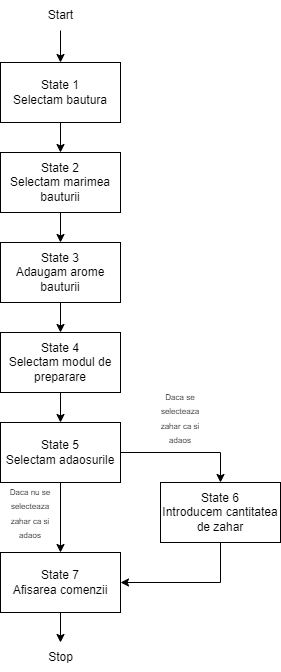

The diagram above was exported from draw.io. Its source (the exported page's mxGraphModel, read from the mxfile embedded in the PNG):
<mxGraphModel dx="1361" dy="632" grid="1" gridSize="10" guides="1" tooltips="1" connect="1" arrows="1" fold="1" page="1" pageScale="1" pageWidth="850" pageHeight="1100" math="0" shadow="0">
  <root>
    <mxCell id="0" />
    <mxCell id="1" parent="0" />
    <mxCell id="19knM58bbXAebNSv880c-1" value="State 1&lt;br&gt;Selectam bautura" style="rounded=0;whiteSpace=wrap;html=1;" vertex="1" parent="1">
      <mxGeometry x="200" y="140" width="120" height="60" as="geometry" />
    </mxCell>
    <mxCell id="19knM58bbXAebNSv880c-2" value="Start" style="text;html=1;align=center;verticalAlign=middle;resizable=0;points=[];autosize=1;strokeColor=none;fillColor=none;" vertex="1" parent="1">
      <mxGeometry x="235" y="78" width="50" height="30" as="geometry" />
    </mxCell>
    <mxCell id="19knM58bbXAebNSv880c-3" value="State 2&lt;br&gt;Selectam marimea bauturii" style="rounded=0;whiteSpace=wrap;html=1;" vertex="1" parent="1">
      <mxGeometry x="200" y="230" width="120" height="60" as="geometry" />
    </mxCell>
    <mxCell id="19knM58bbXAebNSv880c-4" value="State 3&lt;br&gt;Adaugam arome bauturii" style="rounded=0;whiteSpace=wrap;html=1;" vertex="1" parent="1">
      <mxGeometry x="200" y="320" width="120" height="60" as="geometry" />
    </mxCell>
    <mxCell id="19knM58bbXAebNSv880c-5" value="State 4&lt;br&gt;Selectam modul de preparare" style="rounded=0;whiteSpace=wrap;html=1;" vertex="1" parent="1">
      <mxGeometry x="200" y="410" width="120" height="60" as="geometry" />
    </mxCell>
    <mxCell id="19knM58bbXAebNSv880c-6" value="State 5&lt;br&gt;Selectam adaosurile" style="rounded=0;whiteSpace=wrap;html=1;" vertex="1" parent="1">
      <mxGeometry x="200" y="500" width="120" height="60" as="geometry" />
    </mxCell>
    <mxCell id="19knM58bbXAebNSv880c-7" value="State 7&lt;br&gt;Afisarea comenzii" style="rounded=0;whiteSpace=wrap;html=1;" vertex="1" parent="1">
      <mxGeometry x="200" y="630" width="120" height="60" as="geometry" />
    </mxCell>
    <mxCell id="19knM58bbXAebNSv880c-8" value="State 6&lt;br&gt;Introducem cantitatea de zahar" style="rounded=0;whiteSpace=wrap;html=1;" vertex="1" parent="1">
      <mxGeometry x="360" y="560" width="120" height="60" as="geometry" />
    </mxCell>
    <mxCell id="19knM58bbXAebNSv880c-9" value="" style="endArrow=classic;html=1;rounded=0;entryX=0.5;entryY=0;entryDx=0;entryDy=0;" edge="1" parent="1" source="19knM58bbXAebNSv880c-2" target="19knM58bbXAebNSv880c-1">
      <mxGeometry width="50" height="50" relative="1" as="geometry">
        <mxPoint x="240" y="480" as="sourcePoint" />
        <mxPoint x="259" y="140" as="targetPoint" />
      </mxGeometry>
    </mxCell>
    <mxCell id="19knM58bbXAebNSv880c-10" value="" style="endArrow=classic;html=1;rounded=0;exitX=0.5;exitY=1;exitDx=0;exitDy=0;entryX=0.5;entryY=0;entryDx=0;entryDy=0;" edge="1" parent="1" source="19knM58bbXAebNSv880c-1" target="19knM58bbXAebNSv880c-3">
      <mxGeometry width="50" height="50" relative="1" as="geometry">
        <mxPoint x="240" y="400" as="sourcePoint" />
        <mxPoint x="290" y="350" as="targetPoint" />
      </mxGeometry>
    </mxCell>
    <mxCell id="19knM58bbXAebNSv880c-11" value="" style="endArrow=classic;html=1;rounded=0;exitX=0.5;exitY=1;exitDx=0;exitDy=0;entryX=0.5;entryY=0;entryDx=0;entryDy=0;" edge="1" parent="1" source="19knM58bbXAebNSv880c-3" target="19knM58bbXAebNSv880c-4">
      <mxGeometry width="50" height="50" relative="1" as="geometry">
        <mxPoint x="240" y="400" as="sourcePoint" />
        <mxPoint x="290" y="350" as="targetPoint" />
      </mxGeometry>
    </mxCell>
    <mxCell id="19knM58bbXAebNSv880c-12" value="" style="endArrow=classic;html=1;rounded=0;entryX=0.5;entryY=0;entryDx=0;entryDy=0;exitX=0.5;exitY=1;exitDx=0;exitDy=0;" edge="1" parent="1" source="19knM58bbXAebNSv880c-4" target="19knM58bbXAebNSv880c-5">
      <mxGeometry width="50" height="50" relative="1" as="geometry">
        <mxPoint x="260" y="380" as="sourcePoint" />
        <mxPoint x="290" y="350" as="targetPoint" />
      </mxGeometry>
    </mxCell>
    <mxCell id="19knM58bbXAebNSv880c-13" value="" style="endArrow=classic;html=1;rounded=0;exitX=0.5;exitY=1;exitDx=0;exitDy=0;entryX=0.5;entryY=0;entryDx=0;entryDy=0;" edge="1" parent="1" source="19knM58bbXAebNSv880c-5" target="19knM58bbXAebNSv880c-6">
      <mxGeometry width="50" height="50" relative="1" as="geometry">
        <mxPoint x="240" y="400" as="sourcePoint" />
        <mxPoint x="290" y="350" as="targetPoint" />
      </mxGeometry>
    </mxCell>
    <mxCell id="19knM58bbXAebNSv880c-14" value="" style="endArrow=classic;html=1;rounded=0;exitX=1;exitY=0.5;exitDx=0;exitDy=0;entryX=0.5;entryY=0;entryDx=0;entryDy=0;" edge="1" parent="1" source="19knM58bbXAebNSv880c-6" target="19knM58bbXAebNSv880c-8">
      <mxGeometry width="50" height="50" relative="1" as="geometry">
        <mxPoint x="240" y="400" as="sourcePoint" />
        <mxPoint x="430" y="530" as="targetPoint" />
        <Array as="points">
          <mxPoint x="420" y="530" />
        </Array>
      </mxGeometry>
    </mxCell>
    <mxCell id="19knM58bbXAebNSv880c-15" value="" style="endArrow=classic;html=1;rounded=0;entryX=1;entryY=0.5;entryDx=0;entryDy=0;exitX=0.5;exitY=1;exitDx=0;exitDy=0;" edge="1" parent="1" source="19knM58bbXAebNSv880c-8" target="19knM58bbXAebNSv880c-7">
      <mxGeometry width="50" height="50" relative="1" as="geometry">
        <mxPoint x="420" y="660" as="sourcePoint" />
        <mxPoint x="290" y="510" as="targetPoint" />
        <Array as="points">
          <mxPoint x="420" y="660" />
        </Array>
      </mxGeometry>
    </mxCell>
    <mxCell id="19knM58bbXAebNSv880c-16" value="" style="endArrow=classic;html=1;rounded=0;exitX=0.5;exitY=1;exitDx=0;exitDy=0;entryX=0.5;entryY=0;entryDx=0;entryDy=0;" edge="1" parent="1" source="19knM58bbXAebNSv880c-6" target="19knM58bbXAebNSv880c-7">
      <mxGeometry width="50" height="50" relative="1" as="geometry">
        <mxPoint x="240" y="560" as="sourcePoint" />
        <mxPoint x="290" y="510" as="targetPoint" />
      </mxGeometry>
    </mxCell>
    <mxCell id="19knM58bbXAebNSv880c-17" value="&lt;font style=&quot;font-size: 8px;&quot;&gt;Daca se selecteaza zahar ca si adaos&lt;/font&gt;" style="text;html=1;strokeColor=none;fillColor=none;align=center;verticalAlign=middle;whiteSpace=wrap;rounded=0;" vertex="1" parent="1">
      <mxGeometry x="350" y="480" width="60" height="30" as="geometry" />
    </mxCell>
    <mxCell id="19knM58bbXAebNSv880c-18" value="&lt;font style=&quot;font-size: 8px;&quot;&gt;Daca nu se selecteaza zahar ca si adaos&lt;/font&gt;" style="text;html=1;strokeColor=none;fillColor=none;align=center;verticalAlign=middle;whiteSpace=wrap;rounded=0;" vertex="1" parent="1">
      <mxGeometry x="200" y="575" width="60" height="30" as="geometry" />
    </mxCell>
    <mxCell id="19knM58bbXAebNSv880c-19" value="" style="endArrow=classic;html=1;rounded=0;exitX=0.5;exitY=1;exitDx=0;exitDy=0;" edge="1" parent="1" source="19knM58bbXAebNSv880c-7">
      <mxGeometry width="50" height="50" relative="1" as="geometry">
        <mxPoint x="240" y="690" as="sourcePoint" />
        <mxPoint x="260" y="720" as="targetPoint" />
      </mxGeometry>
    </mxCell>
    <mxCell id="19knM58bbXAebNSv880c-20" value="Stop&lt;br&gt;" style="text;html=1;align=center;verticalAlign=middle;resizable=0;points=[];autosize=1;strokeColor=none;fillColor=none;" vertex="1" parent="1">
      <mxGeometry x="235" y="720" width="50" height="30" as="geometry" />
    </mxCell>
  </root>
</mxGraphModel>